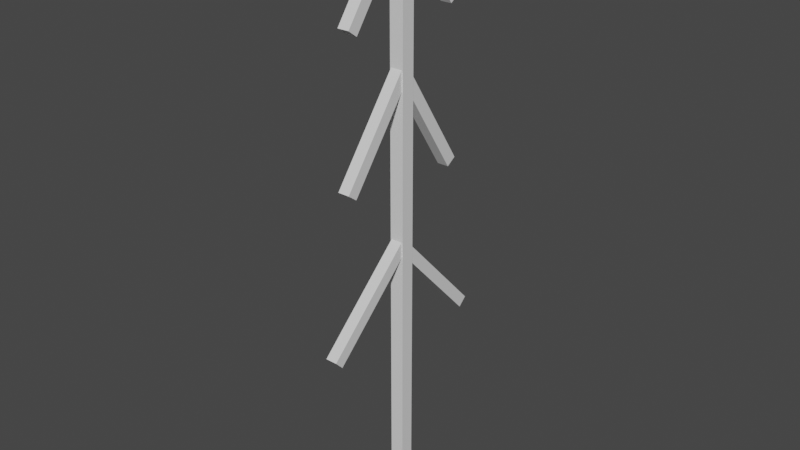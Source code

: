 # Source: plant1.blend  (saved by Blender 2.93.21; exported with 4.5.12 LTS)
import bpy
from mathutils import Matrix  # noqa: F401  (used for matrix-valued properties, if any)

bpy.ops.wm.read_factory_settings(use_empty=True)
scene = bpy.context.scene
scene.name = 'Scene'

# ---- collections
col_collection = bpy.data.collections.new('Collection'); scene.collection.children.link(col_collection)

# ---- materials (node trees are filled in below, after node groups)
mat_plant = bpy.data.materials.new('plant')
mat_plant.use_transparent_shadow = False
mat_plant.diffuse_color = (1.0, 1.0, 1.0, 1.0)
mat_plant.roughness = 0.6
mat_plant.metallic = 0.1

# ---- material node trees
mat_plant.use_nodes = True; mat_plant.node_tree.nodes.clear()
_N = mat_plant.node_tree.nodes; _L = mat_plant.node_tree.links
n0 = _N.new('ShaderNodeBsdfPrincipled'); n0.name = 'Principled BSDF'; n0.location = (10, 300)
n0.distribution = 'GGX'
n0.subsurface_method = 'BURLEY'
n0.inputs[3].default_value = 1.45
n0.inputs[27].default_value = (0.0, 0.0, 0.0, 1.0)
n0.inputs[28].default_value = 1.0
n1 = _N.new('ShaderNodeOutputMaterial'); n1.name = 'Material Output'; n1.location = (300, 300)
_L.new(n0.outputs[0], n1.inputs[0])
n1.is_active_output = True

# ---- world
world_world = bpy.data.worlds.new('World'); scene.world = world_world
world_world.use_nodes = True; world_world.node_tree.nodes.clear()
_N = world_world.node_tree.nodes; _L = world_world.node_tree.links
n0 = _N.new('ShaderNodeOutputWorld'); n0.name = 'World Output'; n0.location = (300, 300)
n1 = _N.new('ShaderNodeBackground'); n1.name = 'Background'; n1.location = (10, 300)
n1.inputs[0].default_value = (0.05088, 0.05088, 0.05088, 1.0)
_L.new(n1.outputs[0], n0.inputs[0])
n0.is_active_output = True
world_world.color = (0.05088, 0.05088, 0.05088)
world_world.use_sun_shadow = False
world_world.sun_shadow_jitter_overblur = 0.0

# ---- meshes
me_cube_001 = bpy.data.meshes.new('Cube.001')
me_cube_001.from_pydata([(-1.0, -1.0, -1.0), (-1.0, -1.0, 1.0), (-1.0, 1.0, -1.0), (-1.0, 1.0, 1.0), (1.0, -1.0, -1.0), (1.0, -1.0, 1.0), (1.0, 1.0, -1.0), (1.0, 1.0, 1.0)], [], [(0, 1, 3, 2), (2, 3, 7, 6), (6, 7, 5, 4), (4, 5, 1, 0), (2, 6, 4, 0), (7, 3, 1, 5)])
_uv = me_cube_001.uv_layers.new(name='UVMap')
_uv.uv.foreach_set('vector', [0.375, 0.0, 0.625, 0.0, 0.625, 0.25, 0.375, 0.25, 0.375, 0.25, 0.625, 0.25, 0.625, 0.5, 0.375, 0.5, 0.375, 0.5, 0.625, 0.5, 0.625, 0.75, 0.375, 0.75, 0.375, 0.75, 0.625, 0.75, 0.625, 1.0, 0.375, 1.0, 0.125, 0.5, 0.375, 0.5, 0.375, 0.75, 0.125, 0.75, 0.625, 0.5, 0.875, 0.5, 0.875, 0.75, 0.625, 0.75])
me_cube_001.materials.append(mat_plant)
me_cube_001.use_remesh_fix_poles = True
me_cube_001.use_remesh_preserve_attributes = False
me_cube_001.update()
me_cube_002 = bpy.data.meshes.new('Cube.002')
me_cube_002.from_pydata([(-1.0, -1.0, -1.0), (-1.0, -1.0, 1.0), (-1.0, 1.0, -1.0), (-1.0, 1.0, 1.0), (1.0, -1.0, -1.0), (1.0, -1.0, 1.0), (1.0, 1.0, -1.0), (1.0, 1.0, 1.0)], [], [(0, 1, 3, 2), (2, 3, 7, 6), (6, 7, 5, 4), (4, 5, 1, 0), (2, 6, 4, 0), (7, 3, 1, 5)])
_uv = me_cube_002.uv_layers.new(name='UVMap')
_uv.uv.foreach_set('vector', [0.375, 0.0, 0.625, 0.0, 0.625, 0.25, 0.375, 0.25, 0.375, 0.25, 0.625, 0.25, 0.625, 0.5, 0.375, 0.5, 0.375, 0.5, 0.625, 0.5, 0.625, 0.75, 0.375, 0.75, 0.375, 0.75, 0.625, 0.75, 0.625, 1.0, 0.375, 1.0, 0.125, 0.5, 0.375, 0.5, 0.375, 0.75, 0.125, 0.75, 0.625, 0.5, 0.875, 0.5, 0.875, 0.75, 0.625, 0.75])
me_cube_002.materials.append(mat_plant)
me_cube_002.use_remesh_fix_poles = True
me_cube_002.use_remesh_preserve_attributes = False
me_cube_002.update()
me_cube_003 = bpy.data.meshes.new('Cube.003')
me_cube_003.from_pydata([(-1.0, -1.0, -1.0), (-1.0, -1.0, 1.0), (-1.0, 1.0, -1.0), (-1.0, 1.0, 1.0), (1.0, -1.0, -1.0), (1.0, -1.0, 1.0), (1.0, 1.0, -1.0), (1.0, 1.0, 1.0)], [], [(0, 1, 3, 2), (2, 3, 7, 6), (6, 7, 5, 4), (4, 5, 1, 0), (2, 6, 4, 0), (7, 3, 1, 5)])
_uv = me_cube_003.uv_layers.new(name='UVMap')
_uv.uv.foreach_set('vector', [0.375, 0.0, 0.625, 0.0, 0.625, 0.25, 0.375, 0.25, 0.375, 0.25, 0.625, 0.25, 0.625, 0.5, 0.375, 0.5, 0.375, 0.5, 0.625, 0.5, 0.625, 0.75, 0.375, 0.75, 0.375, 0.75, 0.625, 0.75, 0.625, 1.0, 0.375, 1.0, 0.125, 0.5, 0.375, 0.5, 0.375, 0.75, 0.125, 0.75, 0.625, 0.5, 0.875, 0.5, 0.875, 0.75, 0.625, 0.75])
me_cube_003.materials.append(mat_plant)
me_cube_003.use_remesh_fix_poles = True
me_cube_003.use_remesh_preserve_attributes = False
me_cube_003.update()
me_cube_006 = bpy.data.meshes.new('Cube.006')
me_cube_006.from_pydata([(-1.0, -1.0, -1.0), (-1.0, -1.0, 1.0), (-1.0, 1.0, -1.0), (-1.0, 1.0, 1.0), (1.0, -1.0, -1.0), (1.0, -1.0, 1.0), (1.0, 1.0, -1.0), (1.0, 1.0, 1.0)], [], [(0, 1, 3, 2), (2, 3, 7, 6), (6, 7, 5, 4), (4, 5, 1, 0), (2, 6, 4, 0), (7, 3, 1, 5)])
_uv = me_cube_006.uv_layers.new(name='UVMap')
_uv.uv.foreach_set('vector', [0.375, 0.0, 0.625, 0.0, 0.625, 0.25, 0.375, 0.25, 0.375, 0.25, 0.625, 0.25, 0.625, 0.5, 0.375, 0.5, 0.375, 0.5, 0.625, 0.5, 0.625, 0.75, 0.375, 0.75, 0.375, 0.75, 0.625, 0.75, 0.625, 1.0, 0.375, 1.0, 0.125, 0.5, 0.375, 0.5, 0.375, 0.75, 0.125, 0.75, 0.625, 0.5, 0.875, 0.5, 0.875, 0.75, 0.625, 0.75])
me_cube_006.materials.append(mat_plant)
me_cube_006.use_remesh_fix_poles = True
me_cube_006.use_remesh_preserve_attributes = False
me_cube_006.update()
me_cube_007 = bpy.data.meshes.new('Cube.007')
me_cube_007.from_pydata([(-1.0, -1.0, -1.0), (-1.0, -1.0, 1.0), (-1.0, 1.0, -1.0), (-1.0, 1.0, 1.0), (1.0, -1.0, -1.0), (1.0, -1.0, 1.0), (1.0, 1.0, -1.0), (1.0, 1.0, 1.0)], [], [(0, 1, 3, 2), (2, 3, 7, 6), (6, 7, 5, 4), (4, 5, 1, 0), (2, 6, 4, 0), (7, 3, 1, 5)])
_uv = me_cube_007.uv_layers.new(name='UVMap')
_uv.uv.foreach_set('vector', [0.375, 0.0, 0.625, 0.0, 0.625, 0.25, 0.375, 0.25, 0.375, 0.25, 0.625, 0.25, 0.625, 0.5, 0.375, 0.5, 0.375, 0.5, 0.625, 0.5, 0.625, 0.75, 0.375, 0.75, 0.375, 0.75, 0.625, 0.75, 0.625, 1.0, 0.375, 1.0, 0.125, 0.5, 0.375, 0.5, 0.375, 0.75, 0.125, 0.75, 0.625, 0.5, 0.875, 0.5, 0.875, 0.75, 0.625, 0.75])
me_cube_007.materials.append(mat_plant)
me_cube_007.use_remesh_fix_poles = True
me_cube_007.use_remesh_preserve_attributes = False
me_cube_007.update()
me_cube_010 = bpy.data.meshes.new('Cube.010')
me_cube_010.from_pydata([(-1.0, -1.0, -1.0), (-1.0, -1.0, 1.0), (-1.0, 1.0, -1.0), (-1.0, 1.0, 1.0), (1.0, -1.0, -1.0), (1.0, -1.0, 1.0), (1.0, 1.0, -1.0), (1.0, 1.0, 1.0)], [], [(0, 1, 3, 2), (2, 3, 7, 6), (6, 7, 5, 4), (4, 5, 1, 0), (2, 6, 4, 0), (7, 3, 1, 5)])
_uv = me_cube_010.uv_layers.new(name='UVMap')
_uv.uv.foreach_set('vector', [0.375, 0.0, 0.625, 0.0, 0.625, 0.25, 0.375, 0.25, 0.375, 0.25, 0.625, 0.25, 0.625, 0.5, 0.375, 0.5, 0.375, 0.5, 0.625, 0.5, 0.625, 0.75, 0.375, 0.75, 0.375, 0.75, 0.625, 0.75, 0.625, 1.0, 0.375, 1.0, 0.125, 0.5, 0.375, 0.5, 0.375, 0.75, 0.125, 0.75, 0.625, 0.5, 0.875, 0.5, 0.875, 0.75, 0.625, 0.75])
me_cube_010.materials.append(mat_plant)
me_cube_010.use_remesh_fix_poles = True
me_cube_010.use_remesh_preserve_attributes = False
me_cube_010.update()
me_cube_011 = bpy.data.meshes.new('Cube.011')
me_cube_011.from_pydata([(-1.0, -1.0, -1.0), (-1.0, -1.0, 1.0), (-1.0, 1.0, -1.0), (-1.0, 1.0, 1.0), (1.0, -1.0, -1.0), (1.0, -1.0, 1.0), (1.0, 1.0, -1.0), (1.0, 1.0, 1.0)], [], [(0, 1, 3, 2), (2, 3, 7, 6), (6, 7, 5, 4), (4, 5, 1, 0), (2, 6, 4, 0), (7, 3, 1, 5)])
_uv = me_cube_011.uv_layers.new(name='UVMap')
_uv.uv.foreach_set('vector', [0.375, 0.0, 0.625, 0.0, 0.625, 0.25, 0.375, 0.25, 0.375, 0.25, 0.625, 0.25, 0.625, 0.5, 0.375, 0.5, 0.375, 0.5, 0.625, 0.5, 0.625, 0.75, 0.375, 0.75, 0.375, 0.75, 0.625, 0.75, 0.625, 1.0, 0.375, 1.0, 0.125, 0.5, 0.375, 0.5, 0.375, 0.75, 0.125, 0.75, 0.625, 0.5, 0.875, 0.5, 0.875, 0.75, 0.625, 0.75])
me_cube_011.materials.append(mat_plant)
me_cube_011.use_remesh_fix_poles = True
me_cube_011.use_remesh_preserve_attributes = False
me_cube_011.update()

# ---- objects
ob_light = bpy.data.objects.new('Light', me_cube_001)
ob_light_001 = bpy.data.objects.new('Light.001', me_cube_002)
ob_light_002 = bpy.data.objects.new('Light.002', me_cube_003)
ob_light_005 = bpy.data.objects.new('Light.005', me_cube_006)
ob_light_006 = bpy.data.objects.new('Light.006', me_cube_007)
ob_light_009 = bpy.data.objects.new('Light.009', me_cube_010)
ob_light_010 = bpy.data.objects.new('Light.010', me_cube_011)

# ---- transforms, parenting, visibility, modifiers, constraints
ob_light.location = (0.0, 0.0, 2.187)
ob_light.scale = (0.06, 0.06, 2.452)
ob_light_001.location = (-2.647e-23, -0.311, 3.12)
ob_light_001.rotation_euler = (-0.6446, -0.0, 0.0)
ob_light_001.scale = (0.05, 0.05, 0.5)
ob_light_002.location = (-2.647e-23, 0.2829, 3.035)
ob_light_002.rotation_euler = (0.5728, -0.0, 0.0)
ob_light_002.scale = (0.05, 0.05, 0.5)
ob_light_005.location = (-2.647e-23, -0.3985, 1.752)
ob_light_005.rotation_euler = (-0.8217, -0.0, 0.0)
ob_light_005.scale = (0.05, 0.05, 0.55)
ob_light_006.location = (-2.647e-23, 0.3868, 1.632)
ob_light_006.rotation_euler = (0.7442, -0.0, 0.0)
ob_light_006.scale = (0.05, 0.05, 0.55)
ob_light_009.location = (-2.647e-23, -0.2813, 4.334)
ob_light_009.rotation_euler = (-0.6283, -0.0, 0.0)
ob_light_009.scale = (0.05, 0.05, 0.5)
ob_light_010.location = (-2.73e-23, 0.2667, 4.342)
ob_light_010.rotation_euler = (0.6109, -0.0, 0.0)
ob_light_010.scale = (0.05, 0.05, 0.5)

# ---- collection membership
col_collection.objects.link(ob_light)
col_collection.objects.link(ob_light_001)
col_collection.objects.link(ob_light_002)
col_collection.objects.link(ob_light_005)
col_collection.objects.link(ob_light_006)
col_collection.objects.link(ob_light_009)
col_collection.objects.link(ob_light_010)

# ---- scene / render settings (as saved in the file)
scene.frame_start = 0; scene.frame_end = 10; scene.frame_set(0)
scene.render.engine = 'BLENDER_EEVEE_NEXT'
scene.cycles.use_denoising = False
scene.cycles.samples = 128
scene.cycles.sampling_pattern = 'TABULATED_SOBOL'
scene.cycles.use_adaptive_sampling = False
scene.cycles.use_light_tree = False
scene.view_settings.view_transform = 'Filmic'
bpy.context.view_layer.update()

# ---- added for rendering (the .blend has no active camera and no usable light): camera, sun
cam_auto = bpy.data.cameras.new('AutoCamera')
cam_auto.lens = 50.0
cam_auto.sensor_width = 36.0
cam_auto.clip_end = 1000.0
ob_auto_camera = bpy.data.objects.new('AutoCamera', cam_auto)
scene.collection.objects.link(ob_auto_camera)
ob_auto_camera.location = (4.90741, -5.9085, 6.18365)
ob_auto_camera.rotation_euler = (1.09748, -7.21219e-08, 0.694738)
scene.camera = ob_auto_camera
light_auto_sun = bpy.data.lights.new('AutoSun', 'SUN')
light_auto_sun.energy = 3.0
light_auto_sun.angle = 0.0523599
ob_auto_sun = bpy.data.objects.new('AutoSun', light_auto_sun)
scene.collection.objects.link(ob_auto_sun)
ob_auto_sun.rotation_euler = (0.872665, 0.174533, 0.523599)
bpy.context.view_layer.update()
